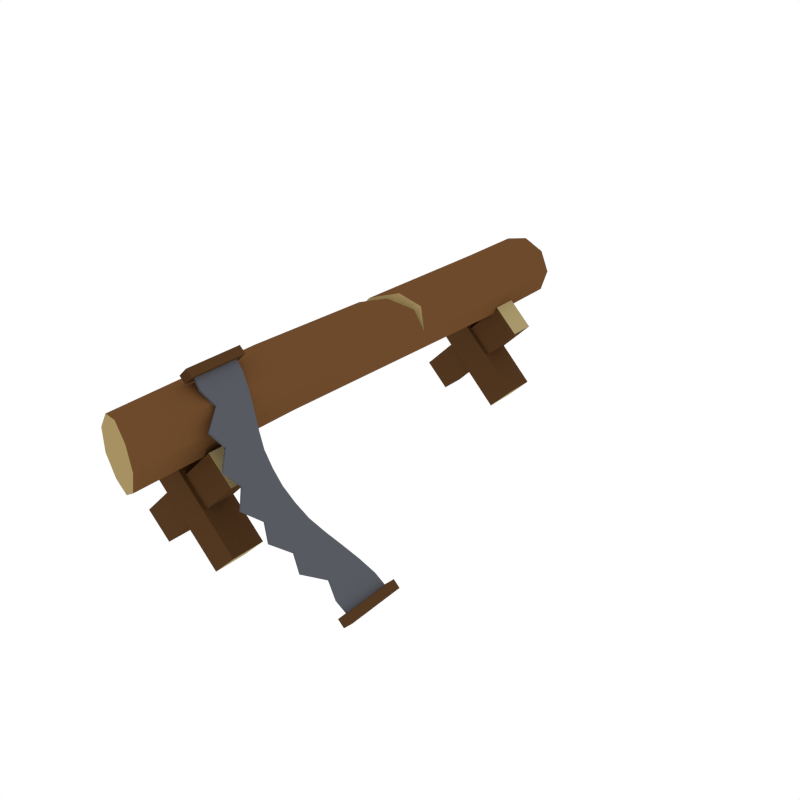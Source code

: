 # Source: Sawmill_saw.blend  (saved by Blender 2.93.20; exported with 4.5.12 LTS)
import bpy
from mathutils import Matrix  # noqa: F401  (used for matrix-valued properties, if any)

bpy.ops.wm.read_factory_settings(use_empty=True)
scene = bpy.context.scene
scene.name = 'Scene'

# ---- collections
col_collection_1 = bpy.data.collections.new('Collection 1'); scene.collection.children.link(col_collection_1)

# ---- materials (node trees are filled in below, after node groups)
mat_darkwood = bpy.data.materials.new('DarkWood')
mat_darkwood.alpha_threshold = 0.0
mat_darkwood.diffuse_color = (0.08714, 0.0403, 0.0151, 1.0)
mat_darkwood.roughness = 0.5
mat_woodside = bpy.data.materials.new('WoodSide')
mat_woodside.alpha_threshold = 0.0
mat_woodside.diffuse_color = (0.402, 0.3178, 0.1484, 1.0)
mat_woodside.roughness = 0.5
mat_wood = bpy.data.materials.new('Wood')
mat_wood.alpha_threshold = 0.0
mat_wood.diffuse_color = (0.1529, 0.06848, 0.02416, 1.0)
mat_wood.roughness = 0.5
mat_wood_side = bpy.data.materials.new('Wood_Side')
mat_wood_side.alpha_threshold = 0.0
mat_wood_side.diffuse_color = (0.3844, 0.2839, 0.1245, 1.0)
mat_wood_side.roughness = 0.5
mat_metal = bpy.data.materials.new('Metal')
mat_metal.alpha_threshold = 0.0
mat_metal.diffuse_color = (0.09704, 0.1023, 0.1193, 1.0)
mat_metal.roughness = 0.5

# ---- material node trees

# ---- world
world_world = bpy.data.worlds.new('World'); scene.world = world_world
world_world.color = (1.0, 1.0, 1.0)
world_world.use_sun_shadow = False
world_world.sun_shadow_jitter_overblur = 0.0
world_world.cycles.sampling_method = 'NONE'
world_world.cycles.sample_map_resolution = 256

# ---- meshes
me_cube_363 = bpy.data.meshes.new('Cube.363')
me_cube_363.from_pydata([(-0.172, -0.6453, 0.05564), (0.0991, -0.6453, 0.3301), (-0.172, -0.5644, 0.05564), (0.0991, -0.5644, 0.3301), (-0.0991, -0.6453, -0.01631), (0.172, -0.6453, 0.2582), (-0.0991, -0.5644, -0.01631), (0.172, -0.5644, 0.2582), (0.172, -0.656, 0.05564), (-0.0991, -0.656, 0.3301), (0.172, -0.5536, 0.05564), (-0.0991, -0.5536, 0.3301), (0.0991, -0.656, -0.01631), (-0.172, -0.656, 0.2582), (0.0991, -0.5536, -0.01631), (-0.172, -0.5536, 0.2582), (-0.172, 0.5625, 0.05564), (0.0991, 0.5625, 0.3301), (-0.172, 0.6435, 0.05564), (0.0991, 0.6435, 0.3301), (-0.0991, 0.5625, -0.01631), (0.172, 0.5625, 0.2582), (-0.0991, 0.6435, -0.01631), (0.172, 0.6435, 0.2582), (0.172, 0.5518, 0.05564), (-0.0991, 0.5518, 0.3301), (0.172, 0.6542, 0.05564), (-0.0991, 0.6542, 0.3301), (0.0991, 0.5518, -0.01631), (-0.172, 0.5518, 0.2582), (0.0991, 0.6542, -0.01631), (-0.172, 0.6542, 0.2582), (0.1083, 0.8364, 0.3754), (0.09957, -0.8682, 0.3754), (0.08127, 0.835, 0.4405), (0.07385, -0.8613, 0.4387), (0.01875, 0.8318, 0.4727), (0.01312, -0.8399, 0.4714), (-0.04967, 0.8292, 0.4573), (-0.05472, -0.8169, 0.4568), (-0.09211, 0.8284, 0.4016), (-0.09703, -0.8055, 0.4016), (-0.08904, 0.8284, 0.3317), (-0.09399, -0.8055, 0.3321), (-0.04189, 0.8292, 0.28), (-0.047, -0.8169, 0.2808), (0.02762, 0.8318, 0.2706), (0.02185, -0.8399, 0.2722), (0.08707, 0.835, 0.3082), (0.07948, -0.8613, 0.3101), (0.1027, 0.1872, 0.3756), (0.07676, 0.2046, 0.4409), (0.01422, 0.1796, 0.4739), (-0.05458, 0.1269, 0.4582), (-0.0969, 0.09092, 0.402), (-0.09422, 0.07848, 0.3318), (-0.04674, 0.1146, 0.2795), (0.02317, 0.1606, 0.2698), (0.08259, 0.2046, 0.3082), (0.08498, 0.6203, 0.4411), (0.02175, 0.6112, 0.4737), (-0.04732, 0.6026, 0.4579), (-0.09012, 0.5983, 0.4017), (-0.08703, 0.5983, 0.3312), (-0.03947, 0.6026, 0.279), (0.03071, 0.6112, 0.2694), (0.09085, 0.6203, 0.3073), (0.1124, 0.624, 0.3753), (0.09182, -0.325, 0.3766), (0.06516, -0.325, 0.4416), (0.003043, -0.325, 0.4747), (-0.06637, -0.325, 0.4602), (-0.1106, -0.325, 0.4038), (-0.1074, -0.325, 0.3319), (-0.05845, -0.325, 0.2795), (0.01197, -0.325, 0.2712), (0.07095, -0.325, 0.3096), (0.07607, 0.1729, 0.4409), (0.01355, 0.1257, 0.474), (-0.05529, 0.08248, 0.4583), (-0.09771, 0.06604, 0.4021), (0.04573, 0.169, 0.3743), (-0.04744, 0.08833, 0.2795), (0.0225, 0.1316, 0.2699), (0.08189, 0.1729, 0.3083), (0.004776, 0.1454, 0.396), (-0.0403, 0.114, 0.3857), (-0.06805, 0.09678, 0.3488), (-0.06603, 0.09678, 0.3028), (0.06296, 0.168, 0.3316), (-0.009851, -0.6254, 0.4983), (0.01676, -0.6247, 0.5251), (-0.01386, -0.4457, 0.4976), (0.01275, -0.445, 0.5245), (0.00881, -0.625, 0.4798), (0.03542, -0.6243, 0.5066), (0.004802, -0.4454, 0.4791), (0.03141, -0.4447, 0.5059), (0.4881, -0.6161, 0.004141), (0.5147, -0.6155, 0.03096), (0.4841, -0.4365, 0.003457), (0.5107, -0.4358, 0.03028), (0.5067, -0.6158, -0.01438), (0.5333, -0.6151, 0.01244), (0.5027, -0.4362, -0.01506), (0.5293, -0.4355, 0.01176), (0.04965, -0.6116, 0.4708), (0.5114, -0.5965, 0.01243), (0.04649, -0.4702, 0.4703), (0.5082, -0.4551, 0.01189), (0.08485, -0.5965, 0.4355), (0.1217, -0.6563, 0.4005), (0.1569, -0.6381, 0.3652), (0.1934, -0.6834, 0.3301), (0.2284, -0.6587, 0.2947), (0.2649, -0.6993, 0.2596), (0.2995, -0.6574, 0.2242), (0.3355, -0.6808, 0.189), (0.37, -0.6344, 0.1536), (0.406, -0.6515, 0.1184), (0.4401, -0.5905, 0.08292), (0.476, -0.6041, 0.04772), (0.4728, -0.4626, 0.04718), (0.4377, -0.4801, 0.0825), (0.4026, -0.5013, 0.1178), (0.3676, -0.5237, 0.1532), (0.3325, -0.5432, 0.1885), (0.2971, -0.5532, 0.2238), (0.2617, -0.5579, 0.2591), (0.2261, -0.5545, 0.2943), (0.1903, -0.5457, 0.3296), (0.1544, -0.5272, 0.3647), (0.1184, -0.5059, 0.3999), (0.08239, -0.4861, 0.4351), (0.015, -0.6057, 0.5051), (0.01184, -0.4643, 0.5045), (0.04122, -0.4703, 0.465), (0.04437, -0.6117, 0.4655), (0.4707, -0.6042, 0.0424), (0.5061, -0.5966, 0.00711), (0.5029, -0.4552, 0.006572), (0.07711, -0.4862, 0.4298), (0.07958, -0.5967, 0.4302), (0.1165, -0.6564, 0.3952), (0.1516, -0.6383, 0.3598), (0.1881, -0.6836, 0.3248), (0.2231, -0.6588, 0.2894), (0.2596, -0.6994, 0.2543), (0.2942, -0.6575, 0.2189), (0.3303, -0.6809, 0.1837), (0.3648, -0.6346, 0.1483), (0.4007, -0.6517, 0.1131), (0.4349, -0.5907, 0.0776), (0.4676, -0.4628, 0.04186), (0.4324, -0.4802, 0.07718), (0.3973, -0.5014, 0.1125), (0.3623, -0.5238, 0.1479), (0.3272, -0.5433, 0.1832), (0.2919, -0.5533, 0.2185), (0.2564, -0.558, 0.2538), (0.2208, -0.5546, 0.289), (0.1851, -0.5458, 0.3242), (0.1491, -0.5273, 0.3594), (0.1131, -0.5061, 0.3946), (0.006563, -0.4644, 0.4992), (0.009717, -0.6058, 0.4997)], [], [(0, 1, 3, 2), (2, 3, 7, 6), (6, 7, 5, 4), (4, 5, 1, 0), (2, 6, 4, 0), (7, 3, 1, 5), (8, 10, 11, 9), (10, 14, 15, 11), (14, 12, 13, 15), (12, 8, 9, 13), (10, 8, 12, 14), (15, 13, 9, 11), (16, 17, 19, 18), (18, 19, 23, 22), (22, 23, 21, 20), (20, 21, 17, 16), (18, 22, 20, 16), (23, 19, 17, 21), (24, 26, 27, 25), (26, 30, 31, 27), (30, 28, 29, 31), (28, 24, 25, 29), (26, 24, 28, 30), (31, 29, 25, 27), (68, 69, 35, 33), (69, 70, 37, 35), (70, 71, 39, 37), (71, 72, 41, 39), (72, 73, 43, 41), (73, 74, 45, 43), (74, 75, 47, 45), (35, 37, 39, 41, 43, 45, 47, 49, 33), (75, 76, 49, 47), (76, 68, 33, 49), (32, 48, 46, 44, 42, 40, 38, 36, 34), (66, 67, 50, 58), (65, 66, 58, 57), (64, 65, 57, 56), (63, 64, 56, 55), (62, 63, 55, 54), (61, 62, 54, 53), (60, 61, 53, 52), (59, 60, 52, 51), (67, 59, 51, 50), (32, 34, 59, 67), (34, 36, 60, 59), (36, 38, 61, 60), (38, 40, 62, 61), (40, 42, 63, 62), (42, 44, 64, 63), (44, 46, 65, 64), (46, 48, 66, 65), (48, 32, 67, 66), (84, 50, 68, 76), (83, 84, 76, 75), (82, 83, 75, 74), (55, 82, 74, 73), (80, 55, 73, 72), (79, 80, 72, 71), (78, 79, 71, 70), (77, 78, 70, 69), (50, 77, 69, 68), (51, 52, 85, 81), (55, 80, 87, 88), (77, 50, 89, 81), (52, 53, 86, 85), (80, 79, 86, 87), (55, 56, 82), (56, 57, 83, 82), (57, 58, 84, 83), (58, 50, 84), (78, 77, 81, 85), (54, 55, 88, 87), (50, 51, 81, 89), (79, 78, 85, 86), (53, 54, 87, 86), (90, 91, 93, 92), (92, 93, 97, 96), (96, 97, 95, 94), (94, 95, 91, 90), (92, 96, 94, 90), (97, 93, 91, 95), (98, 99, 101, 100), (100, 101, 105, 104), (104, 105, 103, 102), (102, 103, 99, 98), (100, 104, 102, 98), (105, 101, 99, 103), (121, 107, 109, 122), (106, 110, 133, 108), (110, 111, 132, 133), (111, 112, 131, 132), (112, 113, 130, 131), (113, 114, 129, 130), (114, 115, 128, 129), (115, 116, 127, 128), (116, 117, 126, 127), (117, 118, 125, 126), (118, 119, 124, 125), (119, 120, 123, 124), (120, 121, 122, 123), (106, 108, 135, 134), (138, 153, 140, 139), (137, 136, 141, 142), (142, 141, 163, 143), (143, 163, 162, 144), (144, 162, 161, 145), (145, 161, 160, 146), (146, 160, 159, 147), (147, 159, 158, 148), (148, 158, 157, 149), (149, 157, 156, 150), (150, 156, 155, 151), (151, 155, 154, 152), (152, 154, 153, 138), (137, 165, 164, 136), (122, 153, 154, 123), (106, 137, 142, 110), (123, 154, 155, 124), (110, 142, 143, 111), (124, 155, 156, 125), (111, 143, 144, 112), (125, 156, 157, 126), (112, 144, 145, 113), (126, 157, 158, 127), (113, 145, 146, 114), (127, 158, 159, 128), (114, 146, 147, 115), (128, 159, 160, 129), (115, 147, 148, 116), (129, 160, 161, 130), (116, 148, 149, 117), (130, 161, 162, 131), (117, 149, 150, 118), (131, 162, 163, 132), (118, 150, 151, 119), (135, 164, 165, 134), (132, 163, 141, 133), (119, 151, 152, 120), (134, 165, 137, 106), (121, 138, 139, 107), (120, 152, 138, 121), (108, 136, 164, 135), (107, 139, 140, 109), (109, 140, 153, 122), (133, 141, 136, 108)])
me_cube_363.polygons.foreach_set('material_index', [0, 0, 0, 0, 1, 1, 0, 0, 0, 0, 1, 1, 0, 0, 0, 0, 1, 1, 0, 0, 0, 0, 1, 1, 2, 2, 2, 2, 2, 2, 2, 3, 2, 2, 3, 2, 2, 2, 2, 2, 2, 2, 2, 2, 2, 2, 2, 2, 2, 2, 2, 2, 2, 2, 2, 2, 2, 2, 2, 2, 2, 2, 3, 3, 3, 3, 3, 2, 2, 2, 2, 3, 3, 3, 3, 3, 0, 0, 0, 0, 0, 0, 0, 0, 0, 0, 0, 0, 4, 4, 4, 4, 4, 4, 4, 4, 4, 4, 4, 4, 4, 4, 4, 4, 4, 4, 4, 4, 4, 4, 4, 4, 4, 4, 4, 4, 4, 4, 4, 4, 4, 4, 4, 4, 4, 4, 4, 4, 4, 4, 4, 4, 4, 4, 4, 4, 4, 4, 4, 4, 4, 4, 4, 4, 4, 4])
me_cube_363.materials.append(mat_darkwood)
me_cube_363.materials.append(mat_woodside)
me_cube_363.materials.append(mat_wood)
me_cube_363.materials.append(mat_wood_side)
me_cube_363.materials.append(mat_metal)
me_cube_363.use_remesh_preserve_volume = False
me_cube_363.use_remesh_preserve_attributes = False
me_cube_363.use_mirror_vertex_groups = False
me_cube_363.update()

# ---- objects
ob_sawmill_saw = bpy.data.objects.new('Sawmill_saw', me_cube_363)

# ---- transforms, parenting, visibility, modifiers, constraints
ob_sawmill_saw.location = (0.0, 0.0, 0.0)
ob_sawmill_saw.scale = (3.0, 3.0, 3.0)
ob_sawmill_saw.lineart.crease_threshold = 0.0

# ---- collection membership
col_collection_1.objects.link(ob_sawmill_saw)

# ---- scene / render settings (as saved in the file)
scene.frame_start = 1; scene.frame_end = 250; scene.frame_set(0)
scene.render.engine = 'CYCLES'
scene.render.resolution_x = 1000
scene.render.resolution_y = 1000
scene.render.dither_intensity = 0.0
scene.cycles.samples = 200
scene.cycles.sampling_pattern = 'TABULATED_SOBOL'
scene.cycles.light_sampling_threshold = 0.0
scene.cycles.use_adaptive_sampling = False
scene.cycles.use_light_tree = False
scene.cycles.caustics_reflective = False
scene.cycles.caustics_refractive = False
scene.cycles.blur_glossy = 0.0
scene.cycles.max_bounces = 2
scene.cycles.pixel_filter_type = 'GAUSSIAN'
scene.cycles.sample_clamp_indirect = 0.0
scene.view_settings.view_transform = 'Standard'
bpy.context.view_layer.update()

# ---- added for rendering (the .blend has no active camera): camera
cam_auto = bpy.data.cameras.new('AutoCamera')
cam_auto.lens = 50.0
cam_auto.sensor_width = 36.0
cam_auto.clip_end = 1000.0
ob_auto_camera = bpy.data.objects.new('AutoCamera', cam_auto)
scene.collection.objects.link(ob_auto_camera)
ob_auto_camera.location = (5.87844, -6.45139, 5.03233)
ob_auto_camera.rotation_euler = (1.09748, -7.21219e-08, 0.694738)
scene.camera = ob_auto_camera
bpy.context.view_layer.update()

